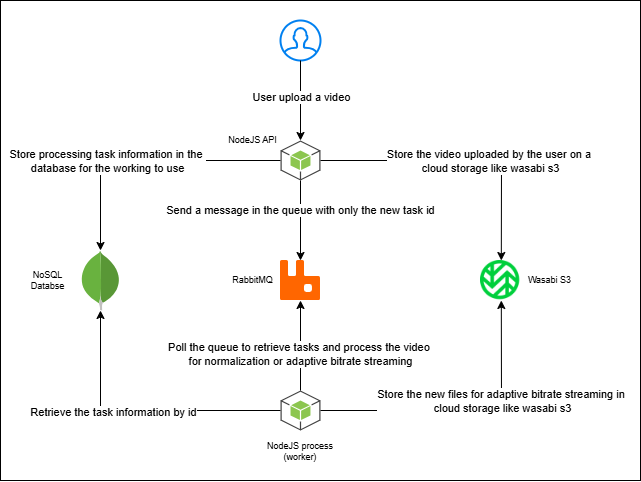

The diagram above was exported from draw.io. Its source (the exported page's mxGraphModel, read from the mxfile embedded in the PNG):
<mxGraphModel dx="983" dy="518" grid="1" gridSize="10" guides="1" tooltips="1" connect="1" arrows="1" fold="1" page="1" pageScale="1" pageWidth="850" pageHeight="1100" math="0" shadow="0">
  <root>
    <mxCell id="0" />
    <mxCell id="1" parent="0" />
    <mxCell id="LuA_-u7ZjzrurSFpy_uN-1" value="" style="shape=image;verticalLabelPosition=bottom;labelBackgroundColor=default;verticalAlign=top;aspect=fixed;imageAspect=0;image=data:image/png,(base64 omitted: 7688 chars);clipPath=inset(0% 65.67% 1% 0%);" vertex="1" parent="1">
      <mxGeometry x="520" y="520" width="41.62" height="40" as="geometry" />
    </mxCell>
    <mxCell id="LuA_-u7ZjzrurSFpy_uN-2" value="" style="html=1;verticalLabelPosition=bottom;align=center;labelBackgroundColor=#ffffff;verticalAlign=top;strokeWidth=2;strokeColor=#0080F0;shadow=0;dashed=0;shape=mxgraph.ios7.icons.user;" vertex="1" parent="1">
      <mxGeometry x="320" y="280" width="40" height="40" as="geometry" />
    </mxCell>
    <mxCell id="LuA_-u7ZjzrurSFpy_uN-3" value="" style="outlineConnect=0;dashed=0;verticalLabelPosition=bottom;verticalAlign=top;align=center;html=1;shape=mxgraph.aws3.android;fillColor=#8CC64F;gradientColor=none;" vertex="1" parent="1">
      <mxGeometry x="320" y="400" width="40" height="40" as="geometry" />
    </mxCell>
    <mxCell id="LuA_-u7ZjzrurSFpy_uN-4" value="" style="shape=image;verticalLabelPosition=bottom;labelBackgroundColor=default;verticalAlign=top;aspect=fixed;imageAspect=0;image=data:image/svg+xml,(base64 omitted: 1336 chars);" vertex="1" parent="1">
      <mxGeometry x="320" y="520" width="40" height="40" as="geometry" />
    </mxCell>
    <mxCell id="LuA_-u7ZjzrurSFpy_uN-5" value="" style="dashed=0;outlineConnect=0;html=1;align=center;labelPosition=center;verticalLabelPosition=bottom;verticalAlign=top;shape=mxgraph.weblogos.mongodb" vertex="1" parent="1">
      <mxGeometry x="120" y="510" width="40" height="60" as="geometry" />
    </mxCell>
    <mxCell id="LuA_-u7ZjzrurSFpy_uN-6" value="" style="outlineConnect=0;dashed=0;verticalLabelPosition=bottom;verticalAlign=top;align=center;html=1;shape=mxgraph.aws3.android;fillColor=#8CC64F;gradientColor=none;" vertex="1" parent="1">
      <mxGeometry x="320" y="650" width="40" height="40" as="geometry" />
    </mxCell>
    <mxCell id="LuA_-u7ZjzrurSFpy_uN-7" value="" style="endArrow=classic;html=1;rounded=0;entryX=0.5;entryY=0;entryDx=0;entryDy=0;entryPerimeter=0;" edge="1" parent="1" target="LuA_-u7ZjzrurSFpy_uN-3">
      <mxGeometry width="50" height="50" relative="1" as="geometry">
        <mxPoint x="340" y="320" as="sourcePoint" />
        <mxPoint x="390" y="270" as="targetPoint" />
      </mxGeometry>
    </mxCell>
    <mxCell id="LuA_-u7ZjzrurSFpy_uN-9" value="User upload a video" style="edgeLabel;html=1;align=center;verticalAlign=middle;resizable=0;points=[];" vertex="1" connectable="0" parent="LuA_-u7ZjzrurSFpy_uN-7">
      <mxGeometry x="-0.0879" y="1" relative="1" as="geometry">
        <mxPoint as="offset" />
      </mxGeometry>
    </mxCell>
    <mxCell id="LuA_-u7ZjzrurSFpy_uN-10" value="" style="endArrow=classic;html=1;rounded=0;entryX=0.5;entryY=0;entryDx=0;entryDy=0;" edge="1" parent="1" target="LuA_-u7ZjzrurSFpy_uN-1">
      <mxGeometry width="50" height="50" relative="1" as="geometry">
        <mxPoint x="360" y="420" as="sourcePoint" />
        <mxPoint x="410" y="370" as="targetPoint" />
        <Array as="points">
          <mxPoint x="541" y="420" />
        </Array>
      </mxGeometry>
    </mxCell>
    <mxCell id="LuA_-u7ZjzrurSFpy_uN-11" value="Store the video uploaded by the user on a&amp;nbsp;&lt;div&gt;cloud storage like wasabi s3&lt;/div&gt;" style="edgeLabel;html=1;align=center;verticalAlign=middle;resizable=0;points=[];" vertex="1" connectable="0" parent="LuA_-u7ZjzrurSFpy_uN-10">
      <mxGeometry x="0.2058" y="-1" relative="1" as="geometry">
        <mxPoint as="offset" />
      </mxGeometry>
    </mxCell>
    <mxCell id="LuA_-u7ZjzrurSFpy_uN-12" value="" style="endArrow=classic;html=1;rounded=0;entryX=0.5;entryY=0;entryDx=0;entryDy=0;" edge="1" parent="1" target="LuA_-u7ZjzrurSFpy_uN-4">
      <mxGeometry width="50" height="50" relative="1" as="geometry">
        <mxPoint x="340" y="440" as="sourcePoint" />
        <mxPoint x="390" y="390" as="targetPoint" />
      </mxGeometry>
    </mxCell>
    <mxCell id="LuA_-u7ZjzrurSFpy_uN-13" value="Send a message in the queue with only the new task id" style="edgeLabel;html=1;align=center;verticalAlign=middle;resizable=0;points=[];" vertex="1" connectable="0" parent="LuA_-u7ZjzrurSFpy_uN-12">
      <mxGeometry x="-0.2603" relative="1" as="geometry">
        <mxPoint as="offset" />
      </mxGeometry>
    </mxCell>
    <mxCell id="LuA_-u7ZjzrurSFpy_uN-14" value="" style="endArrow=classic;html=1;rounded=0;entryX=0.5;entryY=0;entryDx=0;entryDy=0;entryPerimeter=0;" edge="1" parent="1" target="LuA_-u7ZjzrurSFpy_uN-5">
      <mxGeometry width="50" height="50" relative="1" as="geometry">
        <mxPoint x="320" y="420" as="sourcePoint" />
        <mxPoint x="150" y="500" as="targetPoint" />
        <Array as="points">
          <mxPoint x="140" y="420" />
        </Array>
      </mxGeometry>
    </mxCell>
    <mxCell id="LuA_-u7ZjzrurSFpy_uN-15" value="Store processing task information in the&amp;nbsp;&lt;div&gt;database for the working to use&lt;/div&gt;" style="edgeLabel;html=1;align=center;verticalAlign=middle;resizable=0;points=[];" vertex="1" connectable="0" parent="LuA_-u7ZjzrurSFpy_uN-14">
      <mxGeometry x="0.284" y="1" relative="1" as="geometry">
        <mxPoint as="offset" />
      </mxGeometry>
    </mxCell>
    <mxCell id="LuA_-u7ZjzrurSFpy_uN-16" value="" style="endArrow=classic;html=1;rounded=0;entryX=0.5;entryY=1;entryDx=0;entryDy=0;" edge="1" parent="1" target="LuA_-u7ZjzrurSFpy_uN-4">
      <mxGeometry width="50" height="50" relative="1" as="geometry">
        <mxPoint x="340" y="650" as="sourcePoint" />
        <mxPoint x="390" y="600" as="targetPoint" />
      </mxGeometry>
    </mxCell>
    <mxCell id="LuA_-u7ZjzrurSFpy_uN-17" value="Poll the queue to retrieve tasks and process the video&amp;nbsp;&lt;div&gt;for normalization or adaptive bitrate streaming&lt;/div&gt;" style="edgeLabel;html=1;align=center;verticalAlign=middle;resizable=0;points=[];" vertex="1" connectable="0" parent="LuA_-u7ZjzrurSFpy_uN-16">
      <mxGeometry x="-0.1939" relative="1" as="geometry">
        <mxPoint as="offset" />
      </mxGeometry>
    </mxCell>
    <mxCell id="LuA_-u7ZjzrurSFpy_uN-18" value="" style="endArrow=classic;html=1;rounded=0;exitX=0;exitY=0.5;exitDx=0;exitDy=0;exitPerimeter=0;" edge="1" parent="1" source="LuA_-u7ZjzrurSFpy_uN-6">
      <mxGeometry width="50" height="50" relative="1" as="geometry">
        <mxPoint x="310" y="650" as="sourcePoint" />
        <mxPoint x="140" y="570" as="targetPoint" />
        <Array as="points">
          <mxPoint x="140" y="670" />
        </Array>
      </mxGeometry>
    </mxCell>
    <mxCell id="LuA_-u7ZjzrurSFpy_uN-19" value="Retrieve the task information by id" style="edgeLabel;html=1;align=center;verticalAlign=middle;resizable=0;points=[];" vertex="1" connectable="0" parent="LuA_-u7ZjzrurSFpy_uN-18">
      <mxGeometry x="0.1938" y="2" relative="1" as="geometry">
        <mxPoint as="offset" />
      </mxGeometry>
    </mxCell>
    <mxCell id="LuA_-u7ZjzrurSFpy_uN-20" value="" style="endArrow=classic;html=1;rounded=0;entryX=0.5;entryY=1;entryDx=0;entryDy=0;" edge="1" parent="1" target="LuA_-u7ZjzrurSFpy_uN-1">
      <mxGeometry width="50" height="50" relative="1" as="geometry">
        <mxPoint x="360" y="670" as="sourcePoint" />
        <mxPoint x="410" y="620" as="targetPoint" />
        <Array as="points">
          <mxPoint x="541" y="670" />
        </Array>
      </mxGeometry>
    </mxCell>
    <mxCell id="LuA_-u7ZjzrurSFpy_uN-21" value="Store the new files for adaptive bitrate streaming in&amp;nbsp;&lt;div&gt;cloud storage like wasabi s3&lt;/div&gt;" style="edgeLabel;html=1;align=center;verticalAlign=middle;resizable=0;points=[];" vertex="1" connectable="0" parent="LuA_-u7ZjzrurSFpy_uN-20">
      <mxGeometry x="0.3084" y="-1" relative="1" as="geometry">
        <mxPoint as="offset" />
      </mxGeometry>
    </mxCell>
    <mxCell id="LuA_-u7ZjzrurSFpy_uN-22" value="NodeJS API" style="text;html=1;align=center;verticalAlign=middle;whiteSpace=wrap;rounded=0;fontSize=9;" vertex="1" parent="1">
      <mxGeometry x="265" y="390" width="55" height="20" as="geometry" />
    </mxCell>
    <mxCell id="LuA_-u7ZjzrurSFpy_uN-23" value="NodeJS process (worker)" style="text;html=1;align=center;verticalAlign=middle;whiteSpace=wrap;rounded=0;fontSize=9;" vertex="1" parent="1">
      <mxGeometry x="301.25" y="701" width="77.5" height="20" as="geometry" />
    </mxCell>
    <mxCell id="LuA_-u7ZjzrurSFpy_uN-24" value="RabbitMQ" style="text;html=1;align=center;verticalAlign=middle;whiteSpace=wrap;rounded=0;fontSize=9;" vertex="1" parent="1">
      <mxGeometry x="265" y="530" width="55" height="20" as="geometry" />
    </mxCell>
    <mxCell id="LuA_-u7ZjzrurSFpy_uN-25" value="NoSQL Databse" style="text;html=1;align=center;verticalAlign=middle;whiteSpace=wrap;rounded=0;fontSize=9;" vertex="1" parent="1">
      <mxGeometry x="60" y="530" width="55" height="20" as="geometry" />
    </mxCell>
    <mxCell id="LuA_-u7ZjzrurSFpy_uN-26" value="Wasabi S3" style="text;html=1;align=center;verticalAlign=middle;whiteSpace=wrap;rounded=0;fontSize=9;" vertex="1" parent="1">
      <mxGeometry x="561.62" y="530" width="55" height="20" as="geometry" />
    </mxCell>
    <mxCell id="LuA_-u7ZjzrurSFpy_uN-28" value="" style="rounded=1;whiteSpace=wrap;html=1;arcSize=0;fillColor=none;" vertex="1" parent="1">
      <mxGeometry x="40" y="260" width="640" height="480" as="geometry" />
    </mxCell>
  </root>
</mxGraphModel>